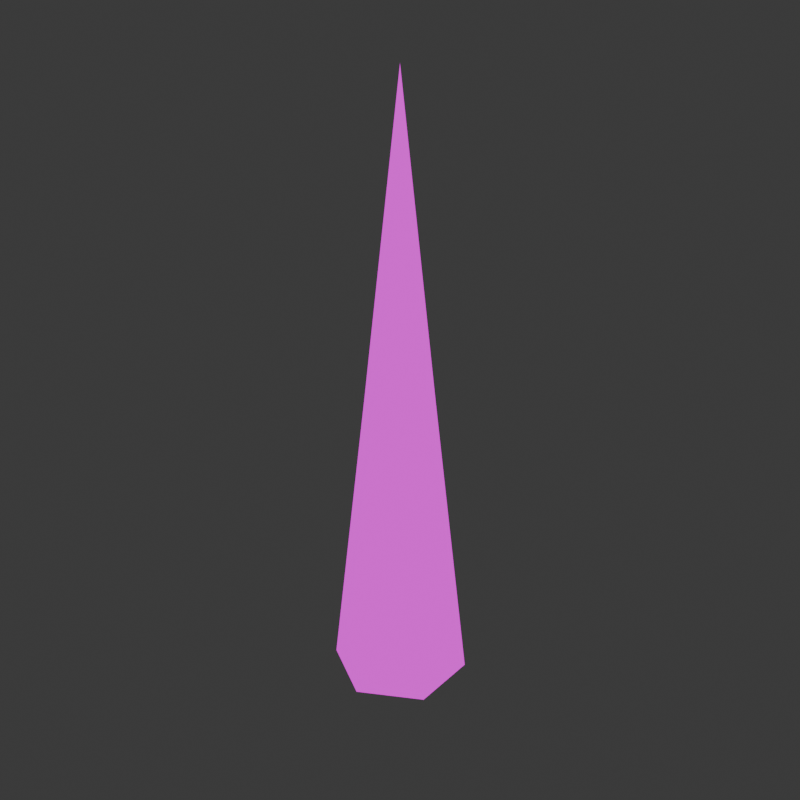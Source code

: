 # Source: spike.blend  (saved by Blender 4.0.36; exported with 4.5.12 LTS)
import bpy
from mathutils import Matrix  # noqa: F401  (used for matrix-valued properties, if any)

bpy.ops.wm.read_factory_settings(use_empty=True)
scene = bpy.context.scene
scene.name = 'Scene'

# ---- collections
col_collection = bpy.data.collections.new('Collection'); scene.collection.children.link(col_collection)

# ---- images (referenced by path relative to the original .blend; pixels are not part of the script)
import os
ASSET_DIR = os.environ.get("B2B_ASSET_DIR", "")  # directory of the original .blend (textures are referenced by path, not embedded)
HERE = os.path.dirname(os.path.abspath(__file__))  # packed textures are extracted next to this script under _unpacked/

def load_image(name, relpath, width, height, colorspace="sRGB"):
    """Load a texture the original file referenced (path relative to the .blend, or extracted next to this script)."""
    p = next((c for c in (os.path.join(HERE, relpath), os.path.join(ASSET_DIR, relpath)) if relpath and os.path.exists(c)), "")
    if p:
        img = bpy.data.images.load(p, check_existing=True)
        img.name = name
    else:  # same state as the original file: an image datablock whose file is absent (Cycles renders it pink)
        img = bpy.data.images.new(name, width, height)
        img.source = "FILE"
        img.filepath = "//" + (relpath or name)
    img.colorspace_settings.name = colorspace
    return img
img_material_base_color_png_001 = load_image('Material_Base_color.png.001', 'noblood/Material_Base_color.png', 1024, 1024, 'sRGB')

# ---- materials (node trees are filled in below, after node groups)
mat_material = bpy.data.materials.new('Material')
mat_material.alpha_threshold = 0.0
mat_material.use_transparent_shadow = False
mat_material.roughness = 0.5
mat_material.line_color = (0.0, 0.0, 0.0, 1.0)

# ---- material node trees
mat_material.use_nodes = True; mat_material.node_tree.nodes.clear()
_N = mat_material.node_tree.nodes; _L = mat_material.node_tree.links
n0 = _N.new('ShaderNodeOutputMaterial'); n0.name = 'Material Output'; n0.location = (300, 300)
n1 = _N.new('ShaderNodeEmission'); n1.name = 'Emission'; n1.location = (10, 300)
n2 = _N.new('ShaderNodeTexImage'); n2.name = 'Image Texture'; n2.location = (-280, 280)
n2.image = img_material_base_color_png_001
n2.interpolation = 'Closest'
_L.new(n1.outputs[0], n0.inputs[0])
_L.new(n2.outputs[0], n1.inputs[0])
n0.is_active_output = True

# ---- world
world_world = bpy.data.worlds.new('World'); scene.world = world_world
world_world.use_nodes = True; world_world.node_tree.nodes.clear()
_N = world_world.node_tree.nodes; _L = world_world.node_tree.links
n0 = _N.new('ShaderNodeOutputWorld'); n0.name = 'World Output'; n0.location = (300, 300)
n1 = _N.new('ShaderNodeBackground'); n1.name = 'Background'; n1.location = (10, 300)
n1.inputs[0].default_value = (0.05088, 0.05088, 0.05088, 1.0)
_L.new(n1.outputs[0], n0.inputs[0])
n0.is_active_output = True
world_world.color = (0.05088, 0.05088, 0.05088)
world_world.use_sun_shadow = False
world_world.sun_shadow_jitter_overblur = 0.0

# ---- meshes
me_cube = bpy.data.meshes.new('Cube')
me_cube.from_pydata([(0.0, 0.2451, 0.5599), (0.2123, 0.1225, 0.5599), (0.2123, -0.1225, 0.5599), (0.0, -0.2451, 0.5599), (-0.2123, -0.1225, 0.5599), (-0.2123, 0.1225, 0.5599), (0.0, 0.0, 2.781), (0.0, 0.4999, -1.658), (0.4329, 0.2499, -1.658), (0.4329, -0.2499, -1.658), (0.0, -0.4999, -1.658), (-0.4329, -0.2499, -1.658), (-0.4329, 0.2499, -1.658)], [], [(0, 6, 1), (1, 6, 2), (2, 6, 3), (3, 6, 4), (4, 5, 12, 11), (4, 6, 5), (5, 6, 0), (7, 8, 9, 10, 11, 12), (3, 4, 11, 10), (2, 3, 10, 9), (1, 2, 9, 8), (5, 0, 7, 12), (0, 1, 8, 7)])
me_cube.polygons.foreach_set('use_smooth', [True] * 13)
_uv = me_cube.uv_layers.new(name='UVMap')
_uv.uv.foreach_set('vector', [0.08451, 0.4941, 0.00115, 0.00115, 0.1112, 0.4864, 0.3378, 0.4864, 0.4479, 0.00115, 0.3645, 0.4941, 0.3645, 0.4941, 0.4479, 0.00115, 0.419, 0.5002, 0.419, 0.5002, 0.4479, 0.00115, 0.4468, 0.4987, 0.002272, 0.4987, 0.03003, 0.5002, 0.05776, 0.9989, 0.00115, 0.9958, 0.002272, 0.4987, 0.00115, 0.00115, 0.03003, 0.5002, 0.03003, 0.5002, 0.00115, 0.00115, 0.08451, 0.4941, 0.6439, 0.1689, 0.547, 0.2248, 0.4502, 0.1689, 0.4502, 0.05706, 0.547, 0.00115, 0.6439, 0.05706, 0.419, 0.5002, 0.4468, 0.4987, 0.4479, 0.9958, 0.3913, 0.9988, 0.3645, 0.4941, 0.419, 0.5002, 0.3913, 0.9988, 0.2802, 0.9863, 0.3378, 0.4864, 0.3645, 0.4941, 0.2802, 0.9863, 0.2257, 0.9707, 0.03003, 0.5002, 0.08451, 0.4941, 0.1689, 0.9863, 0.05776, 0.9989, 0.08451, 0.4941, 0.1112, 0.4864, 0.2234, 0.9707, 0.1689, 0.9863])
me_cube.materials.append(mat_material)
me_cube.use_mirror_vertex_groups = False
me_cube.update()

# ---- objects
ob_cube = bpy.data.objects.new('Cube', me_cube)

# ---- transforms, parenting, visibility, modifiers, constraints
ob_cube.location = (0.0, 0.0, 0.0)
ob_cube.lock_rotations_4d = False
ob_cube.empty_display_type = 'ARROWS'
ob_cube.lineart.crease_threshold = 0.0

# ---- collection membership
col_collection.objects.link(ob_cube)

# ---- scene / render settings (as saved in the file)
scene.frame_start = 1; scene.frame_end = 250; scene.frame_set(1)
scene.render.engine = 'BLENDER_EEVEE_NEXT'
scene.render.resolution_x = 1080
scene.cycles.sampling_pattern = 'TABULATED_SOBOL'
bpy.context.view_layer.update()

# ---- added for rendering (the .blend has no active camera): camera
cam_auto = bpy.data.cameras.new('AutoCamera')
cam_auto.lens = 50.0
cam_auto.sensor_width = 36.0
cam_auto.clip_end = 1000.0
ob_auto_camera = bpy.data.objects.new('AutoCamera', cam_auto)
scene.collection.objects.link(ob_auto_camera)
ob_auto_camera.location = (4.28547, -5.14257, 3.99008)
ob_auto_camera.rotation_euler = (1.09748, -7.21219e-08, 0.694738)
scene.camera = ob_auto_camera
bpy.context.view_layer.update()
